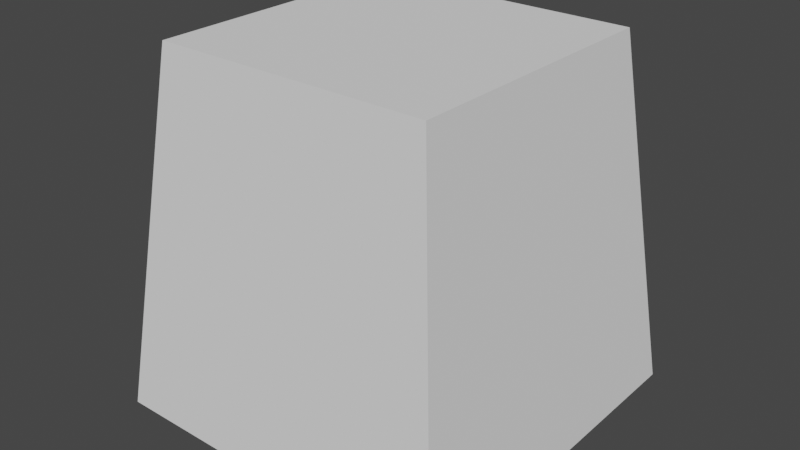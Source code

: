 # Source: Panetone.blend  (saved by Blender 2.81.16; exported with 4.5.12 LTS)
import bpy
from mathutils import Matrix  # noqa: F401  (used for matrix-valued properties, if any)

bpy.ops.wm.read_factory_settings(use_empty=True)
scene = bpy.context.scene
scene.name = 'Scene'

# ---- collections
col_collection = bpy.data.collections.new('Collection'); scene.collection.children.link(col_collection)

# ---- world
world_world = bpy.data.worlds.new('World'); scene.world = world_world
world_world.use_nodes = True; world_world.node_tree.nodes.clear()
_N = world_world.node_tree.nodes; _L = world_world.node_tree.links
n0 = _N.new('ShaderNodeOutputWorld'); n0.name = 'World Output'; n0.location = (300, 300)
n1 = _N.new('ShaderNodeBackground'); n1.name = 'Background'; n1.location = (10, 300)
n1.inputs[0].default_value = (0.05088, 0.05088, 0.05088, 1.0)
_L.new(n1.outputs[0], n0.inputs[0])
n0.is_active_output = True
world_world.color = (0.05088, 0.05088, 0.05088)
world_world.use_sun_shadow = False
world_world.sun_shadow_jitter_overblur = 0.0

# ---- meshes
me_cube_001 = bpy.data.meshes.new('Cube.001')
me_cube_001.from_pydata([(-0.5, -0.5, -2.98e-08), (-0.3857, -0.3857, 1.0), (-0.5, 0.5, -2.98e-08), (-0.3857, 0.3857, 1.0), (0.5, -0.5, -2.98e-08), (0.3857, -0.3857, 1.0), (0.5, 0.5, -2.98e-08), (0.3857, 0.3857, 1.0)], [], [(0, 1, 3, 2), (2, 3, 7, 6), (6, 7, 5, 4), (4, 5, 1, 0), (2, 6, 4, 0), (7, 3, 1, 5)])
_uv = me_cube_001.uv_layers.new(name='UVMap')
_uv.uv.foreach_set('vector', [0.625, 0.25, 0.625, 7.451e-09, 0.375, 0.0, 0.375, 0.25, 0.625, 0.5, 0.625, 0.25, 0.375, 0.25, 0.375, 0.5, 0.625, 0.75, 0.625, 0.5, 0.375, 0.5, 0.375, 0.75, 0.625, 1.0, 0.625, 0.75, 0.375, 0.75, 0.375, 1.0, 0.375, 0.75, 0.375, 0.5, 0.125, 0.5, 0.125, 0.75, 0.875, 0.75, 0.875, 0.5, 0.625, 0.5, 0.625, 0.75])
me_cube_001.use_remesh_fix_poles = True
me_cube_001.use_remesh_preserve_attributes = False
me_cube_001.use_mirror_vertex_groups = False
me_cube_001.update()

# ---- objects
ob_cube = bpy.data.objects.new('Cube', me_cube_001)

# ---- transforms, parenting, visibility, modifiers, constraints
ob_cube.location = (0.0, 0.0, 0.0)
ob_cube.scale = (0.15, 0.15, 0.15)
ob_cube.lineart.crease_threshold = 0.0

# ---- collection membership
col_collection.objects.link(ob_cube)

# ---- scene / render settings (as saved in the file)
scene.frame_start = 1; scene.frame_end = 250; scene.frame_set(1)
scene.render.engine = 'BLENDER_EEVEE_NEXT'
scene.cycles.use_denoising = False
scene.cycles.samples = 128
scene.cycles.sampling_pattern = 'TABULATED_SOBOL'
scene.cycles.use_adaptive_sampling = False
scene.cycles.use_light_tree = False
scene.view_settings.view_transform = 'Filmic'
bpy.context.view_layer.update()

# ---- added for rendering (the .blend has no active camera and no usable light): camera, sun
cam_auto = bpy.data.cameras.new('AutoCamera')
cam_auto.lens = 50.0
cam_auto.sensor_width = 36.0
cam_auto.clip_end = 1000.0
ob_auto_camera = bpy.data.objects.new('AutoCamera', cam_auto)
scene.collection.objects.link(ob_auto_camera)
ob_auto_camera.location = (0.24038, -0.288456, 0.267304)
ob_auto_camera.rotation_euler = (1.09748, -7.21219e-08, 0.694738)
scene.camera = ob_auto_camera
light_auto_sun = bpy.data.lights.new('AutoSun', 'SUN')
light_auto_sun.energy = 3.0
light_auto_sun.angle = 0.0523599
ob_auto_sun = bpy.data.objects.new('AutoSun', light_auto_sun)
scene.collection.objects.link(ob_auto_sun)
ob_auto_sun.rotation_euler = (0.872665, 0.174533, 0.523599)
bpy.context.view_layer.update()
